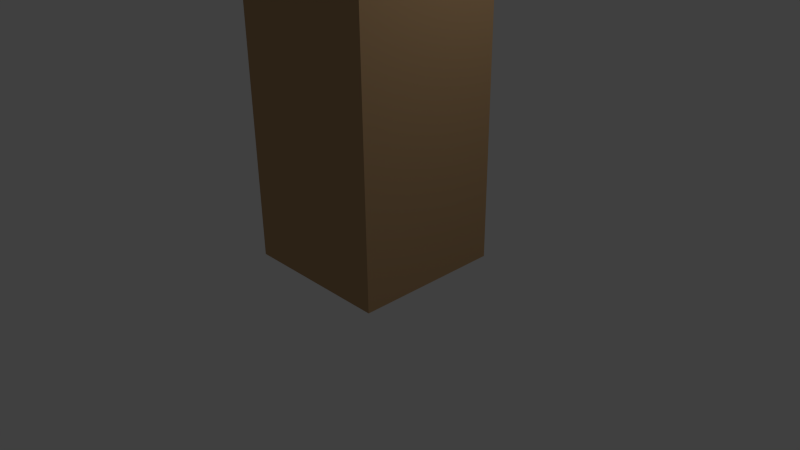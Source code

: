 # Source: ds-tree.blend  (saved by Blender 2.72.0; exported with 4.5.12 LTS)
import bpy
from mathutils import Matrix  # noqa: F401  (used for matrix-valued properties, if any)

bpy.ops.wm.read_factory_settings(use_empty=True)
scene = bpy.context.scene
scene.name = 'Scene'

# ---- collections
col_collection_1 = bpy.data.collections.new('Collection 1'); scene.collection.children.link(col_collection_1)

# ---- materials (node trees are filled in below, after node groups)
mat_material_006 = bpy.data.materials.new('Material.006')
mat_material_006.alpha_threshold = 0.0
mat_material_006.use_transparent_shadow = False
mat_material_006.diffuse_color = (0.2577, 0.8, 0.2303, 1.0)
mat_material_006.roughness = 0.5
mat_material_005 = bpy.data.materials.new('Material.005')
mat_material_005.alpha_threshold = 0.0
mat_material_005.use_transparent_shadow = False
mat_material_005.diffuse_color = (0.4969, 0.3094, 0.1586, 1.0)
mat_material_005.roughness = 0.5

# ---- material node trees

# ---- world
world_world = bpy.data.worlds.new('World'); scene.world = world_world
world_world.color = (0.05088, 0.05088, 0.05088)
world_world.use_sun_shadow = False
world_world.sun_shadow_jitter_overblur = 0.0
world_world.cycles.sampling_method = 'MANUAL'
world_world.cycles.sample_map_resolution = 256

# ---- cameras
cam_camera = bpy.data.cameras.new('Camera')
cam_camera.clip_end = 100.0
cam_camera.lens = 35.0
cam_camera.sensor_width = 32.0
cam_camera.sensor_height = 18.0
cam_camera.ortho_scale = 7.314
cam_camera.dof.focus_distance = 0.0
cam_camera.dof.aperture_fstop = 128.0

# ---- lights
light_lamp = bpy.data.lights.new('Lamp', 'POINT')
light_lamp.transmission_factor = 0.0
light_lamp.cutoff_distance = 30.0
light_lamp.energy = 100.0
light_lamp.shadow_buffer_clip_start = 1.001
light_lamp.shadow_soft_size = 0.1
light_lamp.shadow_maximum_resolution = 0.006
light_lamp.use_absolute_resolution = True
light_lamp.cycles.use_multiple_importance_sampling = False

# ---- meshes
me_cube_004 = bpy.data.meshes.new('Cube.004')
me_cube_004.from_pydata([(1.033, 0.9619, 0.001778), (1.033, -1.0, 0.001778), (-0.9669, -1.0, 0.001778), (-0.9669, 1.0, 0.001778), (1.033, 1.0, 2.002), (1.033, -1.0, 2.002), (-0.9669, -1.0, 2.002), (-0.9669, 1.0, 2.002)], [], [(0, 1, 2, 3), (4, 7, 6, 5), (0, 4, 5, 1), (1, 5, 6, 2), (2, 6, 7, 3), (4, 0, 3, 7)])
me_cube_004.materials.append(None)
me_cube_004.use_remesh_preserve_volume = False
me_cube_004.use_remesh_preserve_attributes = False
me_cube_004.use_mirror_vertex_groups = False
me_cube_004.update()
me_cube_003 = bpy.data.meshes.new('Cube.003')
me_cube_003.from_pydata([(1.033, 0.9619, 0.001778), (1.033, -1.0, 0.001778), (-0.9669, -1.0, 0.001778), (-0.9669, 1.0, 0.001778), (1.033, 1.0, 2.002), (1.033, -1.0, 2.002), (-0.9669, -1.0, 2.002), (-0.9669, 1.0, 2.002)], [], [(0, 1, 2, 3), (4, 7, 6, 5), (0, 4, 5, 1), (1, 5, 6, 2), (2, 6, 7, 3), (4, 0, 3, 7)])
me_cube_003.materials.append(mat_material_006)
me_cube_003.use_remesh_preserve_volume = False
me_cube_003.use_remesh_preserve_attributes = False
me_cube_003.use_mirror_vertex_groups = False
me_cube_003.update()
me_cube_001 = bpy.data.meshes.new('Cube.001')
me_cube_001.from_pydata([(1.033, 0.9619, 0.001778), (1.033, -1.0, 0.001778), (-0.9669, -1.0, 0.001778), (-0.9669, 1.0, 0.001778), (1.033, 1.0, 2.002), (1.033, -1.0, 2.002), (-0.9669, -1.0, 2.002), (-0.9669, 1.0, 2.002)], [], [(0, 1, 2, 3), (4, 7, 6, 5), (0, 4, 5, 1), (1, 5, 6, 2), (2, 6, 7, 3), (4, 0, 3, 7)])
me_cube_001.materials.append(None)
me_cube_001.use_remesh_preserve_volume = False
me_cube_001.use_remesh_preserve_attributes = False
me_cube_001.use_mirror_vertex_groups = False
me_cube_001.update()
me_cube = bpy.data.meshes.new('Cube')
me_cube.from_pydata([(1.033, 0.9619, 0.001778), (1.033, -1.0, 0.001778), (-0.9669, -1.0, 0.001778), (-0.9669, 1.0, 0.001778), (1.033, 1.0, 2.002), (1.033, -1.0, 2.002), (-0.9669, -1.0, 2.002), (-0.9669, 1.0, 2.002)], [], [(0, 1, 2, 3), (4, 7, 6, 5), (0, 4, 5, 1), (1, 5, 6, 2), (2, 6, 7, 3), (4, 0, 3, 7)])
me_cube.materials.append(None)
me_cube.use_remesh_preserve_volume = False
me_cube.use_remesh_preserve_attributes = False
me_cube.use_mirror_vertex_groups = False
me_cube.update()

# ---- objects
ob_cube_003 = bpy.data.objects.new('Cube.003', me_cube_004)
ob_cube_002 = bpy.data.objects.new('Cube.002', me_cube_003)
ob_cube_001 = bpy.data.objects.new('Cube.001', me_cube_001)
ob_cube = bpy.data.objects.new('Cube', me_cube)
ob_lamp = bpy.data.objects.new('Lamp', light_lamp)
ob_camera = bpy.data.objects.new('Camera', cam_camera)

# ---- transforms, parenting, visibility, modifiers, constraints
ob_cube_003.location = (0.0, 0.0, 8.0)
ob_cube_003.rotation_euler = (1.047, -0.0, -2.094)
ob_cube_003.scale = (1.0, 1.0, 4.0)
ob_cube_003.lock_rotations_4d = False
ob_cube_003.empty_display_type = 'ARROWS'
ob_cube_003.lineart.crease_threshold = 0.0
ob_cube_003.material_slots[0].link = 'OBJECT'; ob_cube_003.material_slots[0].material = mat_material_006
ob_cube_002.location = (0.0, 0.0, 8.0)
ob_cube_002.rotation_euler = (1.047, -0.0, 2.094)
ob_cube_002.scale = (1.0, 1.0, 4.0)
ob_cube_002.lock_rotations_4d = False
ob_cube_002.empty_display_type = 'ARROWS'
ob_cube_002.lineart.crease_threshold = 0.0
ob_cube_001.location = (0.0, 0.0, 8.0)
ob_cube_001.rotation_euler = (1.047, -0.0, 0.0)
ob_cube_001.scale = (1.0, 1.0, 4.0)
ob_cube_001.lock_rotations_4d = False
ob_cube_001.empty_display_type = 'ARROWS'
ob_cube_001.lineart.crease_threshold = 0.0
ob_cube_001.material_slots[0].link = 'OBJECT'; ob_cube_001.material_slots[0].material = mat_material_006
ob_cube.location = (0.0, 0.0, 0.0)
ob_cube.scale = (1.0, 1.0, 4.0)
ob_cube.lock_rotations_4d = False
ob_cube.empty_display_type = 'ARROWS'
ob_cube.lineart.crease_threshold = 0.0
ob_cube.material_slots[0].link = 'OBJECT'; ob_cube.material_slots[0].material = mat_material_005
ob_lamp.location = (4.076, 1.005, 5.904)
ob_lamp.rotation_euler = (0.6503, 0.05522, 1.866)
ob_lamp.lock_rotations_4d = False
ob_lamp.empty_display_type = 'ARROWS'
ob_lamp.color = (0.0, 0.0, 0.0, 0.0)
ob_lamp.lineart.crease_threshold = 0.0
ob_camera.location = (7.481, -6.508, 5.344)
ob_camera.rotation_euler = (1.109, 0.01082, 0.8149)
ob_camera.lock_rotations_4d = False
ob_camera.empty_display_type = 'ARROWS'
ob_camera.color = (0.0, 0.0, 0.0, 0.0)
ob_camera.display_type = 'WIRE'
ob_camera.lineart.crease_threshold = 0.0

# ---- collection membership
col_collection_1.objects.link(ob_cube_003)
col_collection_1.objects.link(ob_cube_002)
col_collection_1.objects.link(ob_cube_001)
col_collection_1.objects.link(ob_cube)
col_collection_1.objects.link(ob_lamp)
col_collection_1.objects.link(ob_camera)

# ---- scene / render settings (as saved in the file)
scene.camera = ob_camera
scene.frame_start = 1; scene.frame_end = 250; scene.frame_set(1)
scene.render.engine = 'BLENDER_EEVEE_NEXT'
scene.render.resolution_percentage = 50
scene.render.dither_intensity = 0.0
scene.cycles.use_denoising = False
scene.cycles.samples = 10
scene.cycles.sampling_pattern = 'TABULATED_SOBOL'
scene.cycles.light_sampling_threshold = 0.0
scene.cycles.use_adaptive_sampling = False
scene.cycles.use_light_tree = False
scene.cycles.blur_glossy = 0.0
scene.cycles.pixel_filter_type = 'GAUSSIAN'
scene.cycles.sample_clamp_indirect = 0.0
scene.view_settings.view_transform = 'Standard'
bpy.context.view_layer.update()
